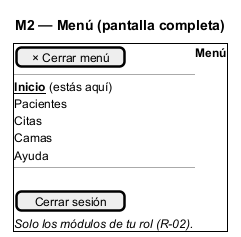

The diagram above was rendered by PlantUML. Its source (embedded in the PNG):
@startsalt
title M2 — Menú (pantalla completa)
{+
  [× Cerrar menú] | <b>Menú</b>
  ---
  <b><u>Inicio</u></b> (estás aquí)
  Pacientes
  Citas
  Camas
  Ayuda
  ---
  .
  [Cerrar sesión]
  <i>Solo los módulos de tu rol (R-02).</i>
}
@endsalt